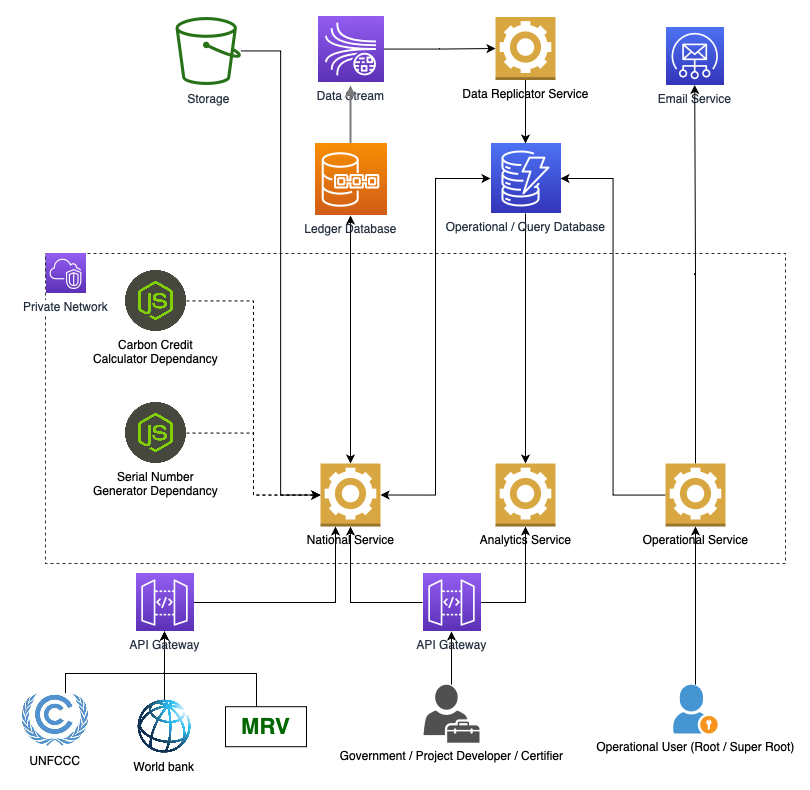

The diagram above was exported from draw.io. Its source (the exported page's mxGraphModel, read from the mxfile embedded in the PNG):
<mxGraphModel dx="1363" dy="2421" grid="1" gridSize="10" guides="1" tooltips="1" connect="1" arrows="1" fold="1" page="1" pageScale="1" pageWidth="1169" pageHeight="827" math="0" shadow="0">
  <root>
    <mxCell id="0" />
    <mxCell id="1" parent="0" />
    <mxCell id="UEzPUAAOIrF-is8g5C7q-175" value="&lt;br&gt;" style="points=[[0,0],[0.25,0],[0.5,0],[0.75,0],[1,0],[1,0.25],[1,0.5],[1,0.75],[1,1],[0.75,1],[0.5,1],[0.25,1],[0,1],[0,0.75],[0,0.5],[0,0.25]];outlineConnect=0;gradientColor=none;html=1;whiteSpace=wrap;fontSize=12;fontStyle=0;shape=mxgraph.aws4.group;grIcon=mxgraph.aws4.group_aws_cloud_alt;strokeColor=#232F3E;fillColor=none;verticalAlign=top;align=left;spacingLeft=30;fontColor=#CCFF99;dashed=1;labelBackgroundColor=#ffffff;container=0;pointerEvents=0;collapsible=0;recursiveResize=0;" parent="1" vertex="1">
      <mxGeometry x="150" y="-600" width="740" height="310" as="geometry" />
    </mxCell>
    <mxCell id="uULip-uDUgglttX_SSWH-19" style="edgeStyle=orthogonalEdgeStyle;rounded=0;orthogonalLoop=1;jettySize=auto;html=1;entryX=0;entryY=0.5;entryDx=0;entryDy=0;entryPerimeter=0;fontColor=#9AC7BF;" edge="1" parent="1" source="rfsB3PBYu6bRxv5rJoCz-9" target="uULip-uDUgglttX_SSWH-7">
      <mxGeometry relative="1" as="geometry" />
    </mxCell>
    <mxCell id="rfsB3PBYu6bRxv5rJoCz-9" value="Data Stream" style="sketch=0;points=[[0,0,0],[0.25,0,0],[0.5,0,0],[0.75,0,0],[1,0,0],[0,1,0],[0.25,1,0],[0.5,1,0],[0.75,1,0],[1,1,0],[0,0.25,0],[0,0.5,0],[0,0.75,0],[1,0.25,0],[1,0.5,0],[1,0.75,0]];outlineConnect=0;fontColor=#232F3E;gradientColor=#945DF2;gradientDirection=north;fillColor=#5A30B5;strokeColor=#ffffff;dashed=0;verticalLabelPosition=bottom;verticalAlign=top;align=center;html=1;fontSize=12;fontStyle=0;aspect=fixed;shape=mxgraph.aws4.resourceIcon;resIcon=mxgraph.aws4.kinesis_data_streams;strokeWidth=1;" parent="1" vertex="1">
      <mxGeometry x="422" y="-837.5" width="66" height="66" as="geometry" />
    </mxCell>
    <mxCell id="rfsB3PBYu6bRxv5rJoCz-15" value="" style="edgeStyle=orthogonalEdgeStyle;rounded=0;orthogonalLoop=1;jettySize=auto;html=1;strokeColor=#7A7A7A;strokeWidth=2;" parent="1" source="rfsB3PBYu6bRxv5rJoCz-1" edge="1">
      <mxGeometry relative="1" as="geometry">
        <mxPoint x="455" y="-768" as="targetPoint" />
      </mxGeometry>
    </mxCell>
    <mxCell id="uULip-uDUgglttX_SSWH-27" style="edgeStyle=orthogonalEdgeStyle;rounded=0;orthogonalLoop=1;jettySize=auto;html=1;entryX=0.5;entryY=0;entryDx=0;entryDy=0;entryPerimeter=0;fontColor=#9AC7BF;startArrow=classic;startFill=1;" edge="1" parent="1" source="rfsB3PBYu6bRxv5rJoCz-1" target="uULip-uDUgglttX_SSWH-4">
      <mxGeometry relative="1" as="geometry" />
    </mxCell>
    <mxCell id="rfsB3PBYu6bRxv5rJoCz-1" value="Ledger Database" style="sketch=0;points=[[0,0,0],[0.25,0,0],[0.5,0,0],[0.75,0,0],[1,0,0],[0,1,0],[0.25,1,0],[0.5,1,0],[0.75,1,0],[1,1,0],[0,0.25,0],[0,0.5,0],[0,0.75,0],[1,0.25,0],[1,0.5,0],[1,0.75,0]];outlineConnect=0;fontColor=#232F3E;gradientColor=#F78E04;gradientDirection=north;fillColor=#D05C17;strokeColor=#ffffff;dashed=0;verticalLabelPosition=bottom;verticalAlign=top;align=center;html=1;fontSize=12;fontStyle=0;aspect=fixed;shape=mxgraph.aws4.resourceIcon;resIcon=mxgraph.aws4.quantum_ledger_database;" parent="1" vertex="1">
      <mxGeometry x="419" y="-710" width="72" height="72" as="geometry" />
    </mxCell>
    <mxCell id="uULip-uDUgglttX_SSWH-30" style="edgeStyle=orthogonalEdgeStyle;rounded=0;orthogonalLoop=1;jettySize=auto;html=1;entryX=0;entryY=0.5;entryDx=0;entryDy=0;entryPerimeter=0;fontColor=#9AC7BF;" edge="1" parent="1" source="UEzPUAAOIrF-is8g5C7q-177" target="uULip-uDUgglttX_SSWH-4">
      <mxGeometry relative="1" as="geometry" />
    </mxCell>
    <mxCell id="UEzPUAAOIrF-is8g5C7q-177" value="Storage" style="outlineConnect=0;fontColor=#232F3E;gradientColor=none;fillColor=#277116;strokeColor=none;dashed=0;verticalLabelPosition=bottom;verticalAlign=top;align=center;html=1;fontSize=12;fontStyle=0;aspect=fixed;pointerEvents=1;shape=mxgraph.aws4.bucket;labelBackgroundColor=#ffffff;" parent="1" vertex="1">
      <mxGeometry x="280" y="-836.5" width="65.38" height="68" as="geometry" />
    </mxCell>
    <mxCell id="uULip-uDUgglttX_SSWH-25" style="edgeStyle=orthogonalEdgeStyle;rounded=0;orthogonalLoop=1;jettySize=auto;html=1;entryX=0.5;entryY=0;entryDx=0;entryDy=0;entryPerimeter=0;fontColor=#9AC7BF;" edge="1" parent="1" source="rfsB3PBYu6bRxv5rJoCz-17" target="uULip-uDUgglttX_SSWH-8">
      <mxGeometry relative="1" as="geometry" />
    </mxCell>
    <mxCell id="uULip-uDUgglttX_SSWH-28" style="edgeStyle=orthogonalEdgeStyle;rounded=0;orthogonalLoop=1;jettySize=auto;html=1;entryX=1;entryY=0.5;entryDx=0;entryDy=0;entryPerimeter=0;fontColor=#9AC7BF;startArrow=classic;startFill=1;" edge="1" parent="1" source="rfsB3PBYu6bRxv5rJoCz-17" target="uULip-uDUgglttX_SSWH-4">
      <mxGeometry relative="1" as="geometry" />
    </mxCell>
    <mxCell id="rfsB3PBYu6bRxv5rJoCz-17" value="Operational / Query Database" style="sketch=0;points=[[0,0,0],[0.25,0,0],[0.5,0,0],[0.75,0,0],[1,0,0],[0,1,0],[0.25,1,0],[0.5,1,0],[0.75,1,0],[1,1,0],[0,0.25,0],[0,0.5,0],[0,0.75,0],[1,0.25,0],[1,0.5,0],[1,0.75,0]];outlineConnect=0;fontColor=#232F3E;gradientColor=#4D72F3;gradientDirection=north;fillColor=#3334B9;strokeColor=#ffffff;dashed=0;verticalLabelPosition=bottom;verticalAlign=top;align=center;html=1;fontSize=12;fontStyle=0;aspect=fixed;shape=mxgraph.aws4.resourceIcon;resIcon=mxgraph.aws4.dynamodb;strokeWidth=1;" parent="1" vertex="1">
      <mxGeometry x="595" y="-710" width="70" height="70" as="geometry" />
    </mxCell>
    <mxCell id="uULip-uDUgglttX_SSWH-15" value="" style="edgeStyle=orthogonalEdgeStyle;rounded=0;orthogonalLoop=1;jettySize=auto;html=1;fontColor=#9AC7BF;" edge="1" parent="1" source="Lh144BQqE-rsnlNJL_2H-13" target="uULip-uDUgglttX_SSWH-2">
      <mxGeometry relative="1" as="geometry" />
    </mxCell>
    <mxCell id="Lh144BQqE-rsnlNJL_2H-13" value="Government / Project Developer / Certifier" style="sketch=0;pointerEvents=1;shadow=0;dashed=0;html=1;strokeColor=none;fillColor=#505050;labelPosition=center;verticalLabelPosition=bottom;verticalAlign=top;outlineConnect=0;align=center;shape=mxgraph.office.users.tenant_admin;strokeWidth=1;" parent="1" vertex="1">
      <mxGeometry x="528" y="-168.8" width="56" height="58" as="geometry" />
    </mxCell>
    <mxCell id="uULip-uDUgglttX_SSWH-16" style="edgeStyle=orthogonalEdgeStyle;rounded=0;orthogonalLoop=1;jettySize=auto;html=1;fontColor=#9AC7BF;" edge="1" parent="1" source="Lh144BQqE-rsnlNJL_2H-14" target="uULip-uDUgglttX_SSWH-14">
      <mxGeometry relative="1" as="geometry" />
    </mxCell>
    <mxCell id="Lh144BQqE-rsnlNJL_2H-14" value="Operational User (Root / Super Root)" style="shadow=0;dashed=0;html=1;strokeColor=none;fillColor=#4495D1;labelPosition=center;verticalLabelPosition=bottom;verticalAlign=top;align=center;outlineConnect=0;shape=mxgraph.veeam.portal_admin;strokeWidth=1;" parent="1" vertex="1">
      <mxGeometry x="777.8" y="-168.8" width="44.4" height="48.8" as="geometry" />
    </mxCell>
    <mxCell id="uULip-uDUgglttX_SSWH-49" style="edgeStyle=orthogonalEdgeStyle;rounded=0;orthogonalLoop=1;jettySize=auto;html=1;fontSize=22;fontColor=#006600;startArrow=none;startFill=0;" edge="1" parent="1" source="Lh144BQqE-rsnlNJL_2H-42" target="uULip-uDUgglttX_SSWH-36">
      <mxGeometry relative="1" as="geometry">
        <Array as="points">
          <mxPoint x="170" y="-180" />
          <mxPoint x="269" y="-180" />
        </Array>
      </mxGeometry>
    </mxCell>
    <mxCell id="Lh144BQqE-rsnlNJL_2H-42" value="UNFCCC" style="shape=image;verticalLabelPosition=bottom;labelBackgroundColor=default;verticalAlign=top;aspect=fixed;imageAspect=0;image=data:image/jpeg,(base64 omitted: 11928 chars);" parent="1" vertex="1">
      <mxGeometry x="120.00000000000001" y="-159.8" width="79.65" height="53" as="geometry" />
    </mxCell>
    <mxCell id="uULip-uDUgglttX_SSWH-51" value="" style="edgeStyle=orthogonalEdgeStyle;rounded=0;orthogonalLoop=1;jettySize=auto;html=1;fontSize=22;fontColor=#006600;startArrow=none;startFill=0;" edge="1" parent="1" source="Lh144BQqE-rsnlNJL_2H-43" target="uULip-uDUgglttX_SSWH-36">
      <mxGeometry relative="1" as="geometry" />
    </mxCell>
    <mxCell id="Lh144BQqE-rsnlNJL_2H-43" value="World bank" style="shape=image;verticalLabelPosition=bottom;labelBackgroundColor=default;verticalAlign=top;aspect=fixed;imageAspect=0;image=https://www.worldbank.org/content/dam/wbr/share-logo/social-share.jpg;" parent="1" vertex="1">
      <mxGeometry x="218.23999999999998" y="-153.45000000000002" width="101.51" height="53.3" as="geometry" />
    </mxCell>
    <mxCell id="IdxvOkTa9goePzXbedeX-10" value="Email Service" style="sketch=0;points=[[0,0,0],[0.25,0,0],[0.5,0,0],[0.75,0,0],[1,0,0],[0,1,0],[0.25,1,0],[0.5,1,0],[0.75,1,0],[1,1,0],[0,0.25,0],[0,0.5,0],[0,0.75,0],[1,0.25,0],[1,0.5,0],[1,0.75,0]];outlineConnect=0;fontColor=#232F3E;gradientColor=#4D72F3;gradientDirection=north;fillColor=#3334B9;strokeColor=#ffffff;dashed=0;verticalLabelPosition=bottom;verticalAlign=top;align=center;html=1;fontSize=12;fontStyle=0;aspect=fixed;shape=mxgraph.aws4.resourceIcon;resIcon=mxgraph.aws4.simple_email_service;strokeWidth=1;" parent="1" vertex="1">
      <mxGeometry x="770.2" y="-826.5" width="58" height="58" as="geometry" />
    </mxCell>
    <mxCell id="uULip-uDUgglttX_SSWH-17" style="edgeStyle=orthogonalEdgeStyle;rounded=0;orthogonalLoop=1;jettySize=auto;html=1;entryX=0.5;entryY=1;entryDx=0;entryDy=0;entryPerimeter=0;fontColor=#9AC7BF;" edge="1" parent="1" source="uULip-uDUgglttX_SSWH-2" target="uULip-uDUgglttX_SSWH-4">
      <mxGeometry relative="1" as="geometry" />
    </mxCell>
    <mxCell id="uULip-uDUgglttX_SSWH-18" style="edgeStyle=orthogonalEdgeStyle;rounded=0;orthogonalLoop=1;jettySize=auto;html=1;fontColor=#9AC7BF;" edge="1" parent="1" source="uULip-uDUgglttX_SSWH-2" target="uULip-uDUgglttX_SSWH-8">
      <mxGeometry relative="1" as="geometry" />
    </mxCell>
    <mxCell id="uULip-uDUgglttX_SSWH-2" value="API Gateway" style="sketch=0;points=[[0,0,0],[0.25,0,0],[0.5,0,0],[0.75,0,0],[1,0,0],[0,1,0],[0.25,1,0],[0.5,1,0],[0.75,1,0],[1,1,0],[0,0.25,0],[0,0.5,0],[0,0.75,0],[1,0.25,0],[1,0.5,0],[1,0.75,0]];outlineConnect=0;fontColor=#232F3E;gradientColor=#945DF2;gradientDirection=north;fillColor=#5A30B5;strokeColor=#ffffff;dashed=0;verticalLabelPosition=bottom;verticalAlign=top;align=center;html=1;fontSize=12;fontStyle=0;aspect=fixed;shape=mxgraph.aws4.resourceIcon;resIcon=mxgraph.aws4.api_gateway;" vertex="1" parent="1">
      <mxGeometry x="527" y="-280" width="58" height="58" as="geometry" />
    </mxCell>
    <mxCell id="uULip-uDUgglttX_SSWH-23" style="edgeStyle=orthogonalEdgeStyle;rounded=0;orthogonalLoop=1;jettySize=auto;html=1;fontColor=#9AC7BF;" edge="1" parent="1" source="uULip-uDUgglttX_SSWH-7" target="rfsB3PBYu6bRxv5rJoCz-17">
      <mxGeometry relative="1" as="geometry" />
    </mxCell>
    <mxCell id="uULip-uDUgglttX_SSWH-7" value="Data Replicator Service" style="outlineConnect=0;dashed=0;verticalLabelPosition=bottom;verticalAlign=top;align=center;html=1;shape=mxgraph.aws3.worker;fillColor=#D9A741;gradientColor=none;" vertex="1" parent="1">
      <mxGeometry x="600" y="-836.5" width="60" height="63" as="geometry" />
    </mxCell>
    <mxCell id="uULip-uDUgglttX_SSWH-34" style="edgeStyle=orthogonalEdgeStyle;rounded=0;orthogonalLoop=1;jettySize=auto;html=1;entryX=1;entryY=0.5;entryDx=0;entryDy=0;entryPerimeter=0;fontColor=#9AC7BF;" edge="1" parent="1" source="uULip-uDUgglttX_SSWH-14" target="rfsB3PBYu6bRxv5rJoCz-17">
      <mxGeometry relative="1" as="geometry" />
    </mxCell>
    <mxCell id="uULip-uDUgglttX_SSWH-50" style="edgeStyle=orthogonalEdgeStyle;rounded=0;orthogonalLoop=1;jettySize=auto;html=1;entryX=0.5;entryY=1;entryDx=0;entryDy=0;entryPerimeter=0;fontSize=22;fontColor=#006600;startArrow=none;startFill=0;" edge="1" parent="1" source="uULip-uDUgglttX_SSWH-40" target="uULip-uDUgglttX_SSWH-36">
      <mxGeometry relative="1" as="geometry">
        <Array as="points">
          <mxPoint x="361" y="-180" />
          <mxPoint x="269" y="-180" />
        </Array>
      </mxGeometry>
    </mxCell>
    <mxCell id="uULip-uDUgglttX_SSWH-40" value="&lt;b&gt;&lt;font color=&quot;#006600&quot; style=&quot;font-size: 22px;&quot;&gt;MRV&lt;/font&gt;&lt;/b&gt;" style="rounded=0;whiteSpace=wrap;html=1;labelBackgroundColor=none;fontColor=#9AC7BF;" vertex="1" parent="1">
      <mxGeometry x="330" y="-146.8" width="81" height="40" as="geometry" />
    </mxCell>
    <mxCell id="uULip-uDUgglttX_SSWH-44" style="edgeStyle=orthogonalEdgeStyle;rounded=0;orthogonalLoop=1;jettySize=auto;html=1;entryX=0.5;entryY=1;entryDx=0;entryDy=0;entryPerimeter=0;fontSize=22;fontColor=#006600;" edge="1" parent="1" source="uULip-uDUgglttX_SSWH-14" target="IdxvOkTa9goePzXbedeX-10">
      <mxGeometry relative="1" as="geometry" />
    </mxCell>
    <mxCell id="UEzPUAAOIrF-is8g5C7q-188" value="Private Network&lt;br&gt;" style="outlineConnect=0;fontColor=#232F3E;gradientColor=#945DF2;gradientDirection=north;fillColor=#5A30B5;strokeColor=#ffffff;dashed=0;verticalLabelPosition=bottom;verticalAlign=top;align=center;html=1;fontSize=12;fontStyle=0;aspect=fixed;shape=mxgraph.aws4.resourceIcon;resIcon=mxgraph.aws4.vpc;labelBackgroundColor=#ffffff;" parent="1" vertex="1">
      <mxGeometry x="150" y="-600" width="40" height="40" as="geometry" />
    </mxCell>
    <mxCell id="uULip-uDUgglttX_SSWH-4" value="National Service" style="outlineConnect=0;dashed=0;verticalLabelPosition=bottom;verticalAlign=top;align=center;html=1;shape=mxgraph.aws3.worker;fillColor=#D9A741;gradientColor=none;" vertex="1" parent="1">
      <mxGeometry x="425" y="-390" width="60" height="63" as="geometry" />
    </mxCell>
    <mxCell id="uULip-uDUgglttX_SSWH-8" value="Analytics Service" style="outlineConnect=0;dashed=0;verticalLabelPosition=bottom;verticalAlign=top;align=center;html=1;shape=mxgraph.aws3.worker;fillColor=#D9A741;gradientColor=none;" vertex="1" parent="1">
      <mxGeometry x="600" y="-390" width="60" height="63" as="geometry" />
    </mxCell>
    <mxCell id="uULip-uDUgglttX_SSWH-32" style="edgeStyle=orthogonalEdgeStyle;rounded=0;orthogonalLoop=1;jettySize=auto;html=1;entryX=0;entryY=0.5;entryDx=0;entryDy=0;entryPerimeter=0;fontColor=#9AC7BF;dashed=1;" edge="1" parent="1" source="uULip-uDUgglttX_SSWH-12" target="uULip-uDUgglttX_SSWH-4">
      <mxGeometry relative="1" as="geometry" />
    </mxCell>
    <mxCell id="uULip-uDUgglttX_SSWH-12" value="Carbon Credit&#10;Calculator Dependancy" style="shape=image;verticalLabelPosition=bottom;labelBackgroundColor=default;verticalAlign=top;aspect=fixed;imageAspect=0;image=https://media.tproger.ru/uploads/2022/04/node_js_icon-cover-icon-original.png;" vertex="1" parent="1">
      <mxGeometry x="230" y="-583" width="61" height="61" as="geometry" />
    </mxCell>
    <mxCell id="uULip-uDUgglttX_SSWH-31" style="edgeStyle=orthogonalEdgeStyle;rounded=0;orthogonalLoop=1;jettySize=auto;html=1;fontColor=#9AC7BF;dashed=1;" edge="1" parent="1" source="uULip-uDUgglttX_SSWH-13" target="uULip-uDUgglttX_SSWH-4">
      <mxGeometry relative="1" as="geometry" />
    </mxCell>
    <mxCell id="uULip-uDUgglttX_SSWH-13" value="Serial Number&#10;Generator Dependancy" style="shape=image;verticalLabelPosition=bottom;labelBackgroundColor=default;verticalAlign=top;aspect=fixed;imageAspect=0;image=https://media.tproger.ru/uploads/2022/04/node_js_icon-cover-icon-original.png;" vertex="1" parent="1">
      <mxGeometry x="230" y="-451" width="61" height="61" as="geometry" />
    </mxCell>
    <mxCell id="uULip-uDUgglttX_SSWH-14" value="Operational Service" style="outlineConnect=0;dashed=0;verticalLabelPosition=bottom;verticalAlign=top;align=center;html=1;shape=mxgraph.aws3.worker;fillColor=#D9A741;gradientColor=none;" vertex="1" parent="1">
      <mxGeometry x="770" y="-390" width="60" height="63" as="geometry" />
    </mxCell>
    <mxCell id="uULip-uDUgglttX_SSWH-52" style="edgeStyle=orthogonalEdgeStyle;rounded=0;orthogonalLoop=1;jettySize=auto;html=1;fontSize=22;fontColor=#006600;startArrow=none;startFill=0;" edge="1" parent="1" source="uULip-uDUgglttX_SSWH-36" target="uULip-uDUgglttX_SSWH-4">
      <mxGeometry relative="1" as="geometry">
        <Array as="points">
          <mxPoint x="440" y="-251" />
        </Array>
      </mxGeometry>
    </mxCell>
    <mxCell id="uULip-uDUgglttX_SSWH-36" value="API Gateway" style="sketch=0;points=[[0,0,0],[0.25,0,0],[0.5,0,0],[0.75,0,0],[1,0,0],[0,1,0],[0.25,1,0],[0.5,1,0],[0.75,1,0],[1,1,0],[0,0.25,0],[0,0.5,0],[0,0.75,0],[1,0.25,0],[1,0.5,0],[1,0.75,0]];outlineConnect=0;fontColor=#232F3E;gradientColor=#945DF2;gradientDirection=north;fillColor=#5A30B5;strokeColor=#ffffff;dashed=0;verticalLabelPosition=bottom;verticalAlign=top;align=center;html=1;fontSize=12;fontStyle=0;aspect=fixed;shape=mxgraph.aws4.resourceIcon;resIcon=mxgraph.aws4.api_gateway;" vertex="1" parent="1">
      <mxGeometry x="240" y="-280" width="58" height="58" as="geometry" />
    </mxCell>
  </root>
</mxGraphModel>